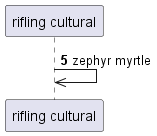

The diagram above was rendered by PlantUML. Its source (embedded in the PNG):
@startuml
participant "rifling cultural" as 0
autonumber 5 8
0 ->> 0: zephyr myrtle
autonumber stop
@enduml